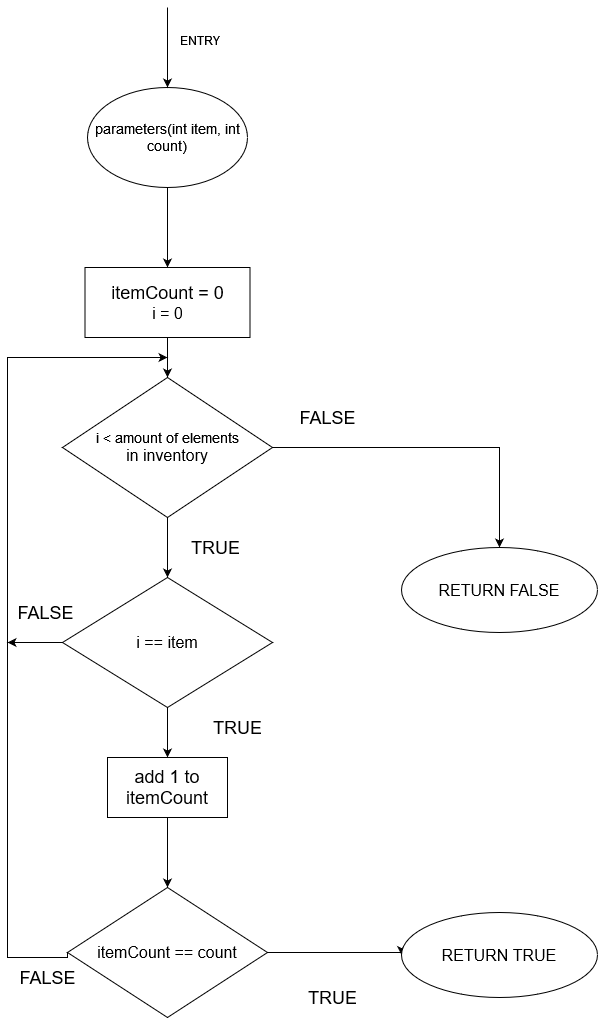

The diagram above was exported from draw.io. Its source (the exported page's mxGraphModel, read from the mxfile embedded in the PNG):
<mxGraphModel dx="1898" dy="862" grid="1" gridSize="10" guides="1" tooltips="1" connect="1" arrows="1" fold="1" page="1" pageScale="1" pageWidth="827" pageHeight="1169" math="0" shadow="0">
  <root>
    <mxCell id="WIyWlLk6GJQsqaUBKTNV-0" />
    <mxCell id="WIyWlLk6GJQsqaUBKTNV-1" parent="WIyWlLk6GJQsqaUBKTNV-0" />
    <mxCell id="GRbMy3bL4gG7srACkzMk-0" value="ENTRY" style="text;html=1;align=center;verticalAlign=middle;resizable=0;points=[];autosize=1;strokeColor=none;fillColor=none;" vertex="1" parent="WIyWlLk6GJQsqaUBKTNV-1">
      <mxGeometry x="177" y="108" width="70" height="30" as="geometry" />
    </mxCell>
    <mxCell id="GRbMy3bL4gG7srACkzMk-34" value="" style="edgeStyle=orthogonalEdgeStyle;rounded=0;orthogonalLoop=1;jettySize=auto;html=1;" edge="1" parent="WIyWlLk6GJQsqaUBKTNV-1" source="GRbMy3bL4gG7srACkzMk-1" target="GRbMy3bL4gG7srACkzMk-33">
      <mxGeometry relative="1" as="geometry" />
    </mxCell>
    <mxCell id="GRbMy3bL4gG7srACkzMk-1" value="&lt;font style=&quot;font-size: 14px;&quot;&gt;parameters(int item, int count)&lt;/font&gt;" style="ellipse;whiteSpace=wrap;html=1;" vertex="1" parent="WIyWlLk6GJQsqaUBKTNV-1">
      <mxGeometry x="100" y="170" width="160" height="100" as="geometry" />
    </mxCell>
    <mxCell id="GRbMy3bL4gG7srACkzMk-2" value="" style="endArrow=classic;html=1;rounded=0;entryX=0.5;entryY=0;entryDx=0;entryDy=0;" edge="1" parent="WIyWlLk6GJQsqaUBKTNV-1" target="GRbMy3bL4gG7srACkzMk-1">
      <mxGeometry width="50" height="50" relative="1" as="geometry">
        <mxPoint x="180" y="90" as="sourcePoint" />
        <mxPoint x="440" y="420" as="targetPoint" />
      </mxGeometry>
    </mxCell>
    <mxCell id="GRbMy3bL4gG7srACkzMk-37" value="" style="edgeStyle=orthogonalEdgeStyle;rounded=0;orthogonalLoop=1;jettySize=auto;html=1;" edge="1" parent="WIyWlLk6GJQsqaUBKTNV-1" source="GRbMy3bL4gG7srACkzMk-33" target="GRbMy3bL4gG7srACkzMk-36">
      <mxGeometry relative="1" as="geometry" />
    </mxCell>
    <mxCell id="GRbMy3bL4gG7srACkzMk-33" value="&lt;div&gt;&lt;font style=&quot;font-size: 18px;&quot;&gt;itemCount = 0&lt;/font&gt;&lt;/div&gt;&lt;div&gt;&lt;font size=&quot;3&quot;&gt;i = 0&lt;/font&gt;&lt;br&gt;&lt;/div&gt;" style="rounded=0;whiteSpace=wrap;html=1;" vertex="1" parent="WIyWlLk6GJQsqaUBKTNV-1">
      <mxGeometry x="97.5" y="350" width="165" height="70" as="geometry" />
    </mxCell>
    <mxCell id="GRbMy3bL4gG7srACkzMk-39" value="" style="edgeStyle=orthogonalEdgeStyle;rounded=0;orthogonalLoop=1;jettySize=auto;html=1;" edge="1" parent="WIyWlLk6GJQsqaUBKTNV-1" source="GRbMy3bL4gG7srACkzMk-36" target="GRbMy3bL4gG7srACkzMk-38">
      <mxGeometry relative="1" as="geometry" />
    </mxCell>
    <mxCell id="GRbMy3bL4gG7srACkzMk-47" style="edgeStyle=orthogonalEdgeStyle;rounded=0;orthogonalLoop=1;jettySize=auto;html=1;entryX=0.5;entryY=0;entryDx=0;entryDy=0;" edge="1" parent="WIyWlLk6GJQsqaUBKTNV-1" source="GRbMy3bL4gG7srACkzMk-36" target="GRbMy3bL4gG7srACkzMk-45">
      <mxGeometry relative="1" as="geometry" />
    </mxCell>
    <mxCell id="GRbMy3bL4gG7srACkzMk-36" value="&lt;div&gt;&lt;font style=&quot;font-size: 14px;&quot;&gt;i &amp;lt; amount of elements&lt;/font&gt;&lt;/div&gt;&lt;div&gt;&lt;font size=&quot;3&quot;&gt;in inventory&lt;br&gt;&lt;/font&gt;&lt;/div&gt;" style="rhombus;whiteSpace=wrap;html=1;" vertex="1" parent="WIyWlLk6GJQsqaUBKTNV-1">
      <mxGeometry x="75" y="460" width="210" height="140" as="geometry" />
    </mxCell>
    <mxCell id="GRbMy3bL4gG7srACkzMk-41" value="" style="edgeStyle=orthogonalEdgeStyle;rounded=0;orthogonalLoop=1;jettySize=auto;html=1;" edge="1" parent="WIyWlLk6GJQsqaUBKTNV-1" source="GRbMy3bL4gG7srACkzMk-38" target="GRbMy3bL4gG7srACkzMk-40">
      <mxGeometry relative="1" as="geometry" />
    </mxCell>
    <mxCell id="GRbMy3bL4gG7srACkzMk-49" style="edgeStyle=orthogonalEdgeStyle;rounded=0;orthogonalLoop=1;jettySize=auto;html=1;" edge="1" parent="WIyWlLk6GJQsqaUBKTNV-1" source="GRbMy3bL4gG7srACkzMk-38">
      <mxGeometry relative="1" as="geometry">
        <mxPoint x="20" y="725" as="targetPoint" />
      </mxGeometry>
    </mxCell>
    <mxCell id="GRbMy3bL4gG7srACkzMk-38" value="&lt;font size=&quot;3&quot;&gt;i == item&lt;br&gt;&lt;/font&gt;" style="rhombus;whiteSpace=wrap;html=1;" vertex="1" parent="WIyWlLk6GJQsqaUBKTNV-1">
      <mxGeometry x="75" y="660" width="210" height="130" as="geometry" />
    </mxCell>
    <mxCell id="GRbMy3bL4gG7srACkzMk-43" value="" style="edgeStyle=orthogonalEdgeStyle;rounded=0;orthogonalLoop=1;jettySize=auto;html=1;" edge="1" parent="WIyWlLk6GJQsqaUBKTNV-1" source="GRbMy3bL4gG7srACkzMk-40" target="GRbMy3bL4gG7srACkzMk-42">
      <mxGeometry relative="1" as="geometry" />
    </mxCell>
    <mxCell id="GRbMy3bL4gG7srACkzMk-40" value="&lt;font style=&quot;font-size: 18px;&quot;&gt;add 1 to itemCount&lt;/font&gt;" style="rounded=0;whiteSpace=wrap;html=1;" vertex="1" parent="WIyWlLk6GJQsqaUBKTNV-1">
      <mxGeometry x="120" y="840" width="120" height="60" as="geometry" />
    </mxCell>
    <mxCell id="GRbMy3bL4gG7srACkzMk-46" style="edgeStyle=orthogonalEdgeStyle;rounded=0;orthogonalLoop=1;jettySize=auto;html=1;entryX=0;entryY=0.5;entryDx=0;entryDy=0;" edge="1" parent="WIyWlLk6GJQsqaUBKTNV-1" source="GRbMy3bL4gG7srACkzMk-42" target="GRbMy3bL4gG7srACkzMk-44">
      <mxGeometry relative="1" as="geometry">
        <Array as="points">
          <mxPoint x="414" y="1035" />
        </Array>
      </mxGeometry>
    </mxCell>
    <mxCell id="GRbMy3bL4gG7srACkzMk-48" style="edgeStyle=orthogonalEdgeStyle;rounded=0;orthogonalLoop=1;jettySize=auto;html=1;exitX=0;exitY=0.5;exitDx=0;exitDy=0;" edge="1" parent="WIyWlLk6GJQsqaUBKTNV-1" source="GRbMy3bL4gG7srACkzMk-42">
      <mxGeometry relative="1" as="geometry">
        <mxPoint x="180" y="440" as="targetPoint" />
        <mxPoint x="40" y="1040" as="sourcePoint" />
        <Array as="points">
          <mxPoint x="80" y="1040" />
          <mxPoint x="20" y="1040" />
          <mxPoint x="20" y="440" />
        </Array>
      </mxGeometry>
    </mxCell>
    <mxCell id="GRbMy3bL4gG7srACkzMk-42" value="&lt;font size=&quot;3&quot;&gt;itemCount == count&lt;br&gt;&lt;/font&gt;" style="rhombus;whiteSpace=wrap;html=1;" vertex="1" parent="WIyWlLk6GJQsqaUBKTNV-1">
      <mxGeometry x="80" y="970" width="200" height="130" as="geometry" />
    </mxCell>
    <mxCell id="GRbMy3bL4gG7srACkzMk-44" value="&lt;font size=&quot;3&quot;&gt;RETURN TRUE&lt;br&gt;&lt;/font&gt;" style="ellipse;whiteSpace=wrap;html=1;" vertex="1" parent="WIyWlLk6GJQsqaUBKTNV-1">
      <mxGeometry x="414" y="995" width="196" height="85" as="geometry" />
    </mxCell>
    <mxCell id="GRbMy3bL4gG7srACkzMk-45" value="&lt;font size=&quot;3&quot;&gt;RETURN FALSE&lt;br&gt;&lt;/font&gt;" style="ellipse;whiteSpace=wrap;html=1;" vertex="1" parent="WIyWlLk6GJQsqaUBKTNV-1">
      <mxGeometry x="414" y="630" width="196" height="85" as="geometry" />
    </mxCell>
    <mxCell id="GRbMy3bL4gG7srACkzMk-50" value="&lt;font style=&quot;font-size: 18px;&quot;&gt;TRUE&lt;/font&gt;" style="text;html=1;align=center;verticalAlign=middle;resizable=0;points=[];autosize=1;strokeColor=none;fillColor=none;" vertex="1" parent="WIyWlLk6GJQsqaUBKTNV-1">
      <mxGeometry x="192.5" y="610" width="70" height="40" as="geometry" />
    </mxCell>
    <mxCell id="GRbMy3bL4gG7srACkzMk-51" value="&lt;font style=&quot;font-size: 18px;&quot;&gt;TRUE&lt;/font&gt;" style="text;html=1;align=center;verticalAlign=middle;resizable=0;points=[];autosize=1;strokeColor=none;fillColor=none;" vertex="1" parent="WIyWlLk6GJQsqaUBKTNV-1">
      <mxGeometry x="215" y="790" width="70" height="40" as="geometry" />
    </mxCell>
    <mxCell id="GRbMy3bL4gG7srACkzMk-52" value="&lt;font style=&quot;font-size: 18px;&quot;&gt;TRUE&lt;/font&gt;" style="text;html=1;align=center;verticalAlign=middle;resizable=0;points=[];autosize=1;strokeColor=none;fillColor=none;" vertex="1" parent="WIyWlLk6GJQsqaUBKTNV-1">
      <mxGeometry x="310" y="1060" width="70" height="40" as="geometry" />
    </mxCell>
    <mxCell id="GRbMy3bL4gG7srACkzMk-53" value="&lt;font style=&quot;font-size: 18px;&quot;&gt;FALSE&lt;/font&gt;" style="text;html=1;align=center;verticalAlign=middle;resizable=0;points=[];autosize=1;strokeColor=none;fillColor=none;" vertex="1" parent="WIyWlLk6GJQsqaUBKTNV-1">
      <mxGeometry x="20" y="1040" width="80" height="40" as="geometry" />
    </mxCell>
    <mxCell id="GRbMy3bL4gG7srACkzMk-54" value="&lt;font style=&quot;font-size: 18px;&quot;&gt;FALSE&lt;/font&gt;" style="text;html=1;align=center;verticalAlign=middle;resizable=0;points=[];autosize=1;strokeColor=none;fillColor=none;" vertex="1" parent="WIyWlLk6GJQsqaUBKTNV-1">
      <mxGeometry x="300" y="480" width="80" height="40" as="geometry" />
    </mxCell>
    <mxCell id="GRbMy3bL4gG7srACkzMk-55" value="&lt;font style=&quot;font-size: 18px;&quot;&gt;FALSE&lt;/font&gt;" style="text;html=1;align=center;verticalAlign=middle;resizable=0;points=[];autosize=1;strokeColor=none;fillColor=none;" vertex="1" parent="WIyWlLk6GJQsqaUBKTNV-1">
      <mxGeometry x="17.5" y="675" width="80" height="40" as="geometry" />
    </mxCell>
  </root>
</mxGraphModel>